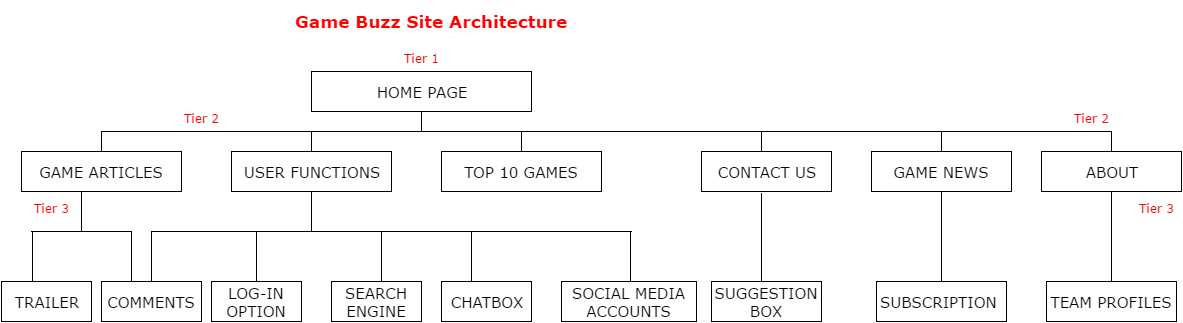

The diagram above was exported from draw.io. Its source (the exported page's mxGraphModel, read from the mxfile embedded in the PNG):
<mxGraphModel dx="1030" dy="474" grid="1" gridSize="10" guides="1" tooltips="1" connect="1" arrows="1" fold="1" page="1" pageScale="1" pageWidth="850" pageHeight="1100" background="#ffffff" math="0" shadow="0">
  <root>
    <mxCell id="0" />
    <mxCell id="1" parent="0" />
    <mxCell id="2" value="Game Buzz Site Architecture" style="text;html=1;strokeColor=none;fillColor=none;align=center;verticalAlign=middle;overflow=hidden;fontFamily=Verdana;fontSize=17;fontColor=#FF0000;fontStyle=1" vertex="1" parent="1">
      <mxGeometry x="380" y="100" width="280" height="40" as="geometry" />
    </mxCell>
    <mxCell id="3" value="HOME PAGE" style="whiteSpace=wrap;html=1;fontFamily=Verdana;fontSize=15;" vertex="1" parent="1">
      <mxGeometry x="400" y="170" width="220" height="40" as="geometry" />
    </mxCell>
    <mxCell id="4" value="&lt;font style=&quot;font-size: 12px&quot;&gt;Tier 1&lt;/font&gt;" style="text;html=1;strokeColor=none;fillColor=none;align=center;verticalAlign=middle;whiteSpace=wrap;overflow=hidden;fontFamily=Verdana;fontSize=15;fontColor=#FF0000;" vertex="1" parent="1">
      <mxGeometry x="490" y="140" width="40" height="30" as="geometry" />
    </mxCell>
    <mxCell id="7" value="" style="endArrow=none;html=1;fontFamily=Verdana;fontSize=16;fontColor=#FF0000;entryX=0.5;entryY=1;" edge="1" parent="1" target="3">
      <mxGeometry width="50" height="50" relative="1" as="geometry">
        <mxPoint x="510" y="230" as="sourcePoint" />
        <mxPoint x="400" y="240" as="targetPoint" />
      </mxGeometry>
    </mxCell>
    <mxCell id="8" value="" style="endArrow=none;html=1;fontFamily=Verdana;fontSize=16;fontColor=#FF0000;" edge="1" parent="1">
      <mxGeometry width="50" height="50" relative="1" as="geometry">
        <mxPoint x="190" y="230" as="sourcePoint" />
        <mxPoint x="1200" y="230" as="targetPoint" />
        <Array as="points">
          <mxPoint x="860" y="230" />
        </Array>
      </mxGeometry>
    </mxCell>
    <mxCell id="9" value="" style="endArrow=none;html=1;fontFamily=Verdana;fontSize=16;fontColor=#FF0000;" edge="1" parent="1">
      <mxGeometry width="50" height="50" relative="1" as="geometry">
        <mxPoint x="190" y="249" as="sourcePoint" />
        <mxPoint x="190" y="230" as="targetPoint" />
      </mxGeometry>
    </mxCell>
    <mxCell id="10" value="GAME ARTICLES" style="whiteSpace=wrap;html=1;fontFamily=Verdana;fontSize=15;" vertex="1" parent="1">
      <mxGeometry x="110" y="250" width="160" height="40" as="geometry" />
    </mxCell>
    <mxCell id="11" value="" style="endArrow=none;html=1;fontFamily=Verdana;fontSize=16;fontColor=#FF0000;" edge="1" parent="1">
      <mxGeometry width="50" height="50" relative="1" as="geometry">
        <mxPoint x="400" y="250" as="sourcePoint" />
        <mxPoint x="400" y="230" as="targetPoint" />
      </mxGeometry>
    </mxCell>
    <mxCell id="12" value="USER FUNCTIONS" style="whiteSpace=wrap;html=1;fontFamily=Verdana;fontSize=15;" vertex="1" parent="1">
      <mxGeometry x="320" y="250" width="160" height="40" as="geometry" />
    </mxCell>
    <mxCell id="14" value="GAME NEWS" style="whiteSpace=wrap;html=1;fontFamily=Verdana;fontSize=15;" vertex="1" parent="1">
      <mxGeometry x="960" y="250" width="140" height="40" as="geometry" />
    </mxCell>
    <mxCell id="17" value="" style="endArrow=none;html=1;fontFamily=Verdana;fontSize=16;fontColor=#FF0000;" edge="1" parent="1">
      <mxGeometry width="50" height="50" relative="1" as="geometry">
        <mxPoint x="610" y="250" as="sourcePoint" />
        <mxPoint x="610" y="230" as="targetPoint" />
      </mxGeometry>
    </mxCell>
    <mxCell id="19" value="" style="endArrow=none;html=1;fontFamily=Verdana;fontSize=17;fontColor=#FF0000;exitX=0.5;exitY=0;" edge="1" parent="1" source="14">
      <mxGeometry width="50" height="50" relative="1" as="geometry">
        <mxPoint x="1020" y="250" as="sourcePoint" />
        <mxPoint x="1030" y="230" as="targetPoint" />
      </mxGeometry>
    </mxCell>
    <mxCell id="20" value="TOP 10 GAMES" style="whiteSpace=wrap;html=1;fontFamily=Verdana;fontSize=15;" vertex="1" parent="1">
      <mxGeometry x="530" y="250" width="160" height="40" as="geometry" />
    </mxCell>
    <mxCell id="22" value="" style="endArrow=none;html=1;fontFamily=Verdana;fontSize=17;fontColor=#FF0000;entryX=0.5;entryY=1;" edge="1" parent="1" target="12">
      <mxGeometry width="50" height="50" relative="1" as="geometry">
        <mxPoint x="400" y="330" as="sourcePoint" />
        <mxPoint x="430" y="290" as="targetPoint" />
      </mxGeometry>
    </mxCell>
    <mxCell id="23" value="" style="endArrow=none;html=1;fontFamily=Verdana;fontSize=17;fontColor=#FF0000;" edge="1" parent="1">
      <mxGeometry width="50" height="50" relative="1" as="geometry">
        <mxPoint x="240" y="330" as="sourcePoint" />
        <mxPoint x="720" y="330" as="targetPoint" />
      </mxGeometry>
    </mxCell>
    <mxCell id="24" value="" style="endArrow=none;html=1;fontFamily=Verdana;fontSize=17;fontColor=#FF0000;" edge="1" parent="1">
      <mxGeometry width="50" height="50" relative="1" as="geometry">
        <mxPoint x="240" y="390" as="sourcePoint" />
        <mxPoint x="240" y="330" as="targetPoint" />
      </mxGeometry>
    </mxCell>
    <mxCell id="26" value="TRAILER" style="whiteSpace=wrap;html=1;fontFamily=Verdana;fontSize=15;" vertex="1" parent="1">
      <mxGeometry x="90" y="380" width="90" height="40" as="geometry" />
    </mxCell>
    <mxCell id="29" value="" style="endArrow=none;html=1;fontFamily=Verdana;fontSize=17;fontColor=#FF0000;" edge="1" parent="1">
      <mxGeometry width="50" height="50" relative="1" as="geometry">
        <mxPoint x="170" y="330" as="sourcePoint" />
        <mxPoint x="170" y="291" as="targetPoint" />
      </mxGeometry>
    </mxCell>
    <mxCell id="30" value="COMMENTS" style="whiteSpace=wrap;html=1;fontFamily=Verdana;fontSize=15;" vertex="1" parent="1">
      <mxGeometry x="190" y="380" width="100" height="40" as="geometry" />
    </mxCell>
    <mxCell id="31" value="" style="endArrow=none;html=1;fontFamily=Verdana;fontSize=17;fontColor=#FF0000;" edge="1" parent="1">
      <mxGeometry width="50" height="50" relative="1" as="geometry">
        <mxPoint x="120" y="330" as="sourcePoint" />
        <mxPoint x="220" y="330" as="targetPoint" />
      </mxGeometry>
    </mxCell>
    <mxCell id="33" value="" style="endArrow=none;html=1;fontFamily=Verdana;fontSize=17;fontColor=#FF0000;" edge="1" parent="31">
      <mxGeometry width="50" height="50" relative="1" as="geometry">
        <mxPoint x="220" y="380" as="sourcePoint" />
        <mxPoint x="220" y="330" as="targetPoint" />
      </mxGeometry>
    </mxCell>
    <mxCell id="32" value="" style="endArrow=none;html=1;fontFamily=Verdana;fontSize=17;fontColor=#FF0000;exitX=0.344;exitY=-0.025;exitPerimeter=0;" edge="1" parent="1" source="26">
      <mxGeometry width="50" height="50" relative="1" as="geometry">
        <mxPoint x="30" y="360" as="sourcePoint" />
        <mxPoint x="121" y="330" as="targetPoint" />
      </mxGeometry>
    </mxCell>
    <mxCell id="34" value="" style="endArrow=none;html=1;fontFamily=Verdana;fontSize=17;fontColor=#FF0000;" edge="1" parent="1">
      <mxGeometry width="50" height="50" relative="1" as="geometry">
        <mxPoint x="470" y="330" as="sourcePoint" />
        <mxPoint x="470" y="380" as="targetPoint" />
      </mxGeometry>
    </mxCell>
    <mxCell id="35" value="" style="endArrow=none;html=1;fontFamily=Verdana;fontSize=17;fontColor=#FF0000;" edge="1" parent="1">
      <mxGeometry width="50" height="50" relative="1" as="geometry">
        <mxPoint x="345" y="380" as="sourcePoint" />
        <mxPoint x="345" y="330" as="targetPoint" />
      </mxGeometry>
    </mxCell>
    <mxCell id="36" value="LOG-IN OPTION" style="whiteSpace=wrap;html=1;fontFamily=Verdana;fontSize=15;" vertex="1" parent="1">
      <mxGeometry x="300" y="380" width="90" height="40" as="geometry" />
    </mxCell>
    <mxCell id="37" value="SEARCH ENGINE" style="whiteSpace=wrap;html=1;fontFamily=Verdana;fontSize=15;" vertex="1" parent="1">
      <mxGeometry x="420" y="380" width="90" height="40" as="geometry" />
    </mxCell>
    <mxCell id="38" value="" style="endArrow=none;html=1;fontFamily=Verdana;fontSize=17;fontColor=#FF0000;" edge="1" parent="1">
      <mxGeometry x="560" y="310" width="50" height="50" as="geometry">
        <mxPoint x="560" y="330" as="sourcePoint" />
        <mxPoint x="560" y="380" as="targetPoint" />
      </mxGeometry>
    </mxCell>
    <mxCell id="39" value="SUGGESTION BOX" style="whiteSpace=wrap;html=1;fontFamily=Verdana;fontSize=15;" vertex="1" parent="1">
      <mxGeometry x="800" y="380" width="110" height="40" as="geometry" />
    </mxCell>
    <mxCell id="40" value="" style="endArrow=none;html=1;fontFamily=Verdana;fontSize=17;fontColor=#FF0000;entryX=0.5;entryY=0;" edge="1" parent="1">
      <mxGeometry x="761" y="310" width="50" height="50" as="geometry">
        <mxPoint x="719" y="330" as="sourcePoint" />
        <mxPoint x="719" y="380" as="targetPoint" />
        <Array as="points" />
      </mxGeometry>
    </mxCell>
    <mxCell id="41" value="SOCIAL MEDIA ACCOUNTS" style="whiteSpace=wrap;html=1;fontFamily=Verdana;fontSize=15;" vertex="1" parent="1">
      <mxGeometry x="650" y="380" width="135" height="40" as="geometry" />
    </mxCell>
    <mxCell id="43" value="CHATBOX" style="whiteSpace=wrap;html=1;fontFamily=Verdana;fontSize=15;" vertex="1" parent="1">
      <mxGeometry x="530" y="380" width="90" height="40" as="geometry" />
    </mxCell>
    <mxCell id="48" value="SUBSCRIPTION&amp;nbsp;" style="whiteSpace=wrap;html=1;fontFamily=Verdana;fontSize=15;" vertex="1" parent="1">
      <mxGeometry x="965" y="380" width="130" height="40" as="geometry" />
    </mxCell>
    <mxCell id="54" value="" style="endArrow=none;html=1;fontFamily=Verdana;fontSize=17;fontColor=#FF0000;exitX=0.5;exitY=1;entryX=0.5;entryY=0;" edge="1" parent="1" source="14" target="48">
      <mxGeometry x="1080" y="310" width="50" height="50" as="geometry">
        <mxPoint x="1080" y="330" as="sourcePoint" />
        <mxPoint x="1080" y="380" as="targetPoint" />
      </mxGeometry>
    </mxCell>
    <mxCell id="55" value="&lt;font style=&quot;font-size: 12px&quot;&gt;Tier 2&lt;/font&gt;" style="text;html=1;strokeColor=none;fillColor=none;align=center;verticalAlign=middle;whiteSpace=wrap;overflow=hidden;fontFamily=Verdana;fontSize=15;fontColor=#FF0000;" vertex="1" parent="1">
      <mxGeometry x="270" y="200" width="40" height="30" as="geometry" />
    </mxCell>
    <mxCell id="56" value="&lt;font style=&quot;font-size: 12px&quot;&gt;Tier 2&lt;/font&gt;" style="text;html=1;strokeColor=none;fillColor=none;align=center;verticalAlign=middle;whiteSpace=wrap;overflow=hidden;fontFamily=Verdana;fontSize=15;fontColor=#FF0000;" vertex="1" parent="1">
      <mxGeometry x="1160" y="200" width="40" height="30" as="geometry" />
    </mxCell>
    <mxCell id="58" value="&lt;font style=&quot;font-size: 12px&quot;&gt;Tier 3&lt;/font&gt;" style="text;html=1;strokeColor=none;fillColor=none;align=center;verticalAlign=middle;whiteSpace=wrap;overflow=hidden;fontFamily=Verdana;fontSize=15;fontColor=#FF0000;" vertex="1" parent="1">
      <mxGeometry x="120" y="290" width="40" height="30" as="geometry" />
    </mxCell>
    <mxCell id="2fd025dda7bba64c-60" value="" style="endArrow=none;html=1;" edge="1" parent="1">
      <mxGeometry width="50" height="50" relative="1" as="geometry">
        <mxPoint x="850" y="250" as="sourcePoint" />
        <mxPoint x="850" y="230" as="targetPoint" />
      </mxGeometry>
    </mxCell>
    <mxCell id="2fd025dda7bba64c-61" value="CONTACT US" style="whiteSpace=wrap;html=1;fontFamily=Verdana;fontSize=15;" vertex="1" parent="1">
      <mxGeometry x="790" y="250" width="130" height="40" as="geometry" />
    </mxCell>
    <mxCell id="2fd025dda7bba64c-62" value="" style="endArrow=none;html=1;entryX=0.569;entryY=1.05;entryPerimeter=0;" edge="1" parent="1">
      <mxGeometry width="50" height="50" relative="1" as="geometry">
        <mxPoint x="850" y="380" as="sourcePoint" />
        <mxPoint x="850" y="292" as="targetPoint" />
      </mxGeometry>
    </mxCell>
    <mxCell id="2fd025dda7bba64c-63" value="" style="endArrow=none;html=1;" edge="1" parent="1">
      <mxGeometry width="50" height="50" relative="1" as="geometry">
        <mxPoint x="1200" y="250" as="sourcePoint" />
        <mxPoint x="1200" y="230" as="targetPoint" />
      </mxGeometry>
    </mxCell>
    <mxCell id="2fd025dda7bba64c-64" value="ABOUT" style="whiteSpace=wrap;html=1;fontFamily=Verdana;fontSize=15;" vertex="1" parent="1">
      <mxGeometry x="1130" y="250" width="140" height="40" as="geometry" />
    </mxCell>
    <mxCell id="2fd025dda7bba64c-65" value="" style="endArrow=none;html=1;entryX=0.5;entryY=1;exitX=0.5;exitY=0;" edge="1" parent="1" source="2fd025dda7bba64c-66" target="2fd025dda7bba64c-64">
      <mxGeometry width="50" height="50" relative="1" as="geometry">
        <mxPoint x="1200" y="380" as="sourcePoint" />
        <mxPoint x="1230" y="300" as="targetPoint" />
      </mxGeometry>
    </mxCell>
    <mxCell id="2fd025dda7bba64c-66" value="TEAM PROFILES" style="whiteSpace=wrap;html=1;fontFamily=Verdana;fontSize=15;" vertex="1" parent="1">
      <mxGeometry x="1135" y="380" width="130" height="40" as="geometry" />
    </mxCell>
    <mxCell id="57" value="&lt;font style=&quot;font-size: 12px&quot;&gt;Tier 3&lt;/font&gt;" style="text;html=1;strokeColor=none;fillColor=none;align=center;verticalAlign=middle;whiteSpace=wrap;overflow=hidden;fontFamily=Verdana;fontSize=15;fontColor=#FF0000;" vertex="1" parent="1">
      <mxGeometry x="1225" y="290" width="40" height="30" as="geometry" />
    </mxCell>
  </root>
</mxGraphModel>